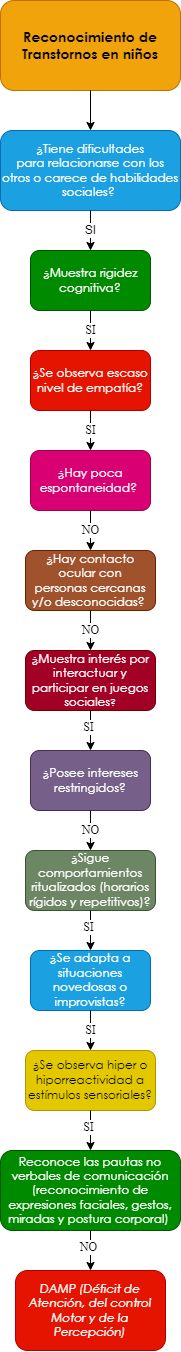

The diagram above was exported from draw.io. Its source (the exported page's mxGraphModel, read from the mxfile embedded in the PNG):
<mxGraphModel dx="661" dy="761" grid="1" gridSize="10" guides="1" tooltips="1" connect="1" arrows="1" fold="1" page="1" pageScale="1" pageWidth="10000" pageHeight="10000" math="0" shadow="0">
  <root>
    <mxCell id="0" />
    <mxCell id="1" parent="0" />
    <mxCell id="eSyxj0o0_MKRUbqtamEU-1" value="&lt;span style=&quot;font-family: &amp;quot;Century Gothic&amp;quot;, sans-serif;&quot;&gt;&lt;font style=&quot;font-size: 14px;&quot;&gt;&lt;b style=&quot;&quot;&gt;Reconocimiento de Transtornos en niños&lt;/b&gt;&lt;/font&gt;&lt;/span&gt;" style="rounded=1;whiteSpace=wrap;html=1;fillColor=#f0a30a;strokeColor=#BD7000;fontColor=#000000;gradientColor=none;glass=0;sketch=0;shadow=0;" parent="1" vertex="1">
      <mxGeometry x="2850" y="40" width="180" height="90" as="geometry" />
    </mxCell>
    <mxCell id="eSyxj0o0_MKRUbqtamEU-2" value="" style="endArrow=classic;html=1;exitX=0.5;exitY=1;exitDx=0;exitDy=0;entryX=0.5;entryY=0;entryDx=0;entryDy=0;" parent="1" source="eSyxj0o0_MKRUbqtamEU-1" target="eSyxj0o0_MKRUbqtamEU-4" edge="1">
      <mxGeometry width="50" height="50" relative="1" as="geometry">
        <mxPoint x="2880" y="270" as="sourcePoint" />
        <mxPoint x="2860" y="220" as="targetPoint" />
      </mxGeometry>
    </mxCell>
    <mxCell id="eSyxj0o0_MKRUbqtamEU-4" value="&lt;div style=&quot;&quot;&gt;&lt;div style=&quot;&quot;&gt;&lt;p style=&quot;&quot; class=&quot;MsoNormal&quot;&gt;&lt;span style=&quot;line-height: 107%; font-family: &amp;quot;Century Gothic&amp;quot;, sans-serif;&quot;&gt;¿Tiene dificultades&lt;br/&gt;para relacionarse con los otros o carece de habilidades sociales?&amp;nbsp;&lt;/span&gt;&lt;/p&gt;&lt;/div&gt;&lt;/div&gt;" style="rounded=1;whiteSpace=wrap;html=1;shadow=0;glass=0;sketch=0;align=center;fillColor=#1ba1e2;fontColor=#ffffff;strokeColor=#006EAF;" parent="1" vertex="1">
      <mxGeometry x="2850" y="170" width="180" height="80" as="geometry" />
    </mxCell>
    <mxCell id="eSyxj0o0_MKRUbqtamEU-10" value="SI" style="endArrow=classic;html=1;fontFamily=Helvetica;fontSize=12;fontColor=#000000;exitX=0.5;exitY=1;exitDx=0;exitDy=0;entryX=0.5;entryY=0;entryDx=0;entryDy=0;" parent="1" source="eSyxj0o0_MKRUbqtamEU-4" target="eSyxj0o0_MKRUbqtamEU-12" edge="1">
      <mxGeometry width="50" height="50" relative="1" as="geometry">
        <mxPoint x="2920" y="360" as="sourcePoint" />
        <mxPoint x="2860" y="350" as="targetPoint" />
      </mxGeometry>
    </mxCell>
    <mxCell id="eSyxj0o0_MKRUbqtamEU-12" value="&lt;p class=&quot;MsoNormal&quot;&gt;&lt;span style=&quot;line-height: 107%; font-family: &amp;quot;Century Gothic&amp;quot;, sans-serif;&quot;&gt;&lt;font style=&quot;font-size: 12px;&quot;&gt;¿Muestra rigidez&lt;br/&gt;cognitiva?&lt;/font&gt;&lt;span style=&quot;font-size: 12pt;&quot;&gt;&lt;/span&gt;&lt;/span&gt;&lt;/p&gt;" style="rounded=1;whiteSpace=wrap;html=1;shadow=0;glass=0;sketch=0;fontFamily=Helvetica;fontSize=12;fontColor=#ffffff;fillColor=#008a00;strokeColor=#005700;" parent="1" vertex="1">
      <mxGeometry x="2880" y="290" width="120" height="60" as="geometry" />
    </mxCell>
    <mxCell id="eSyxj0o0_MKRUbqtamEU-13" value="&lt;p class=&quot;MsoNormal&quot;&gt;&lt;span style=&quot;line-height: 107%; font-family: &amp;quot;Century Gothic&amp;quot;, sans-serif;&quot;&gt;&lt;font style=&quot;font-size: 12px;&quot;&gt;¿Hay contacto ocular con&lt;br/&gt;personas cercanas y/o desconocidas?&lt;/font&gt;&lt;/span&gt;&lt;span style=&quot;font-size:12.0pt;line-height:107%;font-family:&lt;br/&gt;&amp;quot;Century Gothic&amp;quot;,sans-serif;mso-bidi-font-family:Arial&quot;&gt;&amp;nbsp;&lt;/span&gt;&lt;/p&gt;" style="rounded=1;whiteSpace=wrap;html=1;shadow=0;glass=0;sketch=0;fontFamily=Helvetica;fontSize=12;fontColor=#ffffff;fillColor=#a0522d;strokeColor=#6D1F00;" parent="1" vertex="1">
      <mxGeometry x="2875" y="590" width="130" height="60" as="geometry" />
    </mxCell>
    <mxCell id="eSyxj0o0_MKRUbqtamEU-15" value="SI" style="endArrow=classic;html=1;fontFamily=Times New Roman;fontSize=12;fontColor=#000000;exitX=0.5;exitY=1;exitDx=0;exitDy=0;entryX=0.5;entryY=0;entryDx=0;entryDy=0;" parent="1" source="eSyxj0o0_MKRUbqtamEU-12" target="eSyxj0o0_MKRUbqtamEU-17" edge="1">
      <mxGeometry width="50" height="50" relative="1" as="geometry">
        <mxPoint x="3010" y="450" as="sourcePoint" />
        <mxPoint x="2870" y="450" as="targetPoint" />
      </mxGeometry>
    </mxCell>
    <mxCell id="eSyxj0o0_MKRUbqtamEU-17" value="&lt;span style=&quot;line-height: 107%; font-family: &amp;quot;Century Gothic&amp;quot;, sans-serif;&quot;&gt;&lt;font style=&quot;font-size: 12px;&quot;&gt;¿Se observa escaso&lt;br/&gt;nivel de empatía?&lt;/font&gt;&lt;/span&gt;" style="rounded=1;whiteSpace=wrap;html=1;shadow=0;glass=0;sketch=0;fontFamily=Times New Roman;fontSize=12;fontColor=#ffffff;fillColor=#e51400;strokeColor=#B20000;" parent="1" vertex="1">
      <mxGeometry x="2880" y="390" width="120" height="60" as="geometry" />
    </mxCell>
    <mxCell id="eSyxj0o0_MKRUbqtamEU-20" value="SI" style="endArrow=classic;html=1;fontFamily=Times New Roman;fontSize=12;fontColor=#000000;exitX=0.5;exitY=1;exitDx=0;exitDy=0;entryX=0.5;entryY=0;entryDx=0;entryDy=0;" parent="1" source="eSyxj0o0_MKRUbqtamEU-17" target="eSyxj0o0_MKRUbqtamEU-22" edge="1">
      <mxGeometry width="50" height="50" relative="1" as="geometry">
        <mxPoint x="2940" y="450" as="sourcePoint" />
        <mxPoint x="2870" y="550" as="targetPoint" />
      </mxGeometry>
    </mxCell>
    <mxCell id="eSyxj0o0_MKRUbqtamEU-22" value="&lt;span style=&quot;line-height: 107%; font-family: &amp;quot;Century Gothic&amp;quot;, sans-serif;&quot;&gt;&lt;font style=&quot;font-size: 12px;&quot;&gt;¿Hay poca&lt;br/&gt;espontaneidad?&amp;nbsp;&lt;/font&gt;&lt;/span&gt;" style="rounded=1;whiteSpace=wrap;html=1;shadow=0;glass=0;sketch=0;fontFamily=Times New Roman;fontSize=12;fontColor=#ffffff;fillColor=#d80073;strokeColor=#A50040;" parent="1" vertex="1">
      <mxGeometry x="2880" y="490" width="120" height="60" as="geometry" />
    </mxCell>
    <mxCell id="eSyxj0o0_MKRUbqtamEU-28" value="NO" style="endArrow=classic;html=1;fontFamily=Times New Roman;fontSize=12;fontColor=#000000;exitX=0.5;exitY=1;exitDx=0;exitDy=0;entryX=0.5;entryY=0;entryDx=0;entryDy=0;" parent="1" source="eSyxj0o0_MKRUbqtamEU-22" target="eSyxj0o0_MKRUbqtamEU-13" edge="1">
      <mxGeometry width="50" height="50" relative="1" as="geometry">
        <mxPoint x="2940" y="550" as="sourcePoint" />
        <mxPoint x="2940" y="590" as="targetPoint" />
      </mxGeometry>
    </mxCell>
    <mxCell id="eSyxj0o0_MKRUbqtamEU-153" value="&lt;span style=&quot;line-height: 107%; font-family: &amp;quot;Century Gothic&amp;quot;, sans-serif;&quot;&gt;&lt;font style=&quot;font-size: 12px;&quot;&gt;¿&lt;/font&gt;&lt;/span&gt;&lt;span style=&quot;line-height: 107%; font-family: &amp;quot;Century Gothic&amp;quot;, sans-serif;&quot;&gt;Muestra interés por&lt;br/&gt;interactuar y participar en juegos sociales&lt;font size=&quot;1&quot;&gt;?&lt;/font&gt;&lt;/span&gt;" style="rounded=1;whiteSpace=wrap;html=1;shadow=0;glass=0;sketch=0;fontFamily=Times New Roman;fontSize=12;fontColor=#ffffff;fillColor=#a20025;strokeColor=#6F0000;" parent="1" vertex="1">
      <mxGeometry x="2875" y="690" width="130" height="60" as="geometry" />
    </mxCell>
    <mxCell id="eSyxj0o0_MKRUbqtamEU-155" value="NO" style="endArrow=classic;html=1;fontFamily=Times New Roman;fontSize=12;fontColor=#000000;entryX=0.5;entryY=0;entryDx=0;entryDy=0;exitX=0.5;exitY=1;exitDx=0;exitDy=0;" parent="1" source="eSyxj0o0_MKRUbqtamEU-13" target="eSyxj0o0_MKRUbqtamEU-153" edge="1">
      <mxGeometry width="50" height="50" relative="1" as="geometry">
        <mxPoint x="2975" y="670" as="sourcePoint" />
        <mxPoint x="2890" y="940" as="targetPoint" />
      </mxGeometry>
    </mxCell>
    <mxCell id="eSyxj0o0_MKRUbqtamEU-156" value="&lt;p class=&quot;MsoNormal&quot;&gt;&lt;span style=&quot;line-height: 107%; font-family: &amp;quot;Century Gothic&amp;quot;, sans-serif;&quot;&gt;&lt;font style=&quot;font-size: 12px;&quot;&gt;¿Posee intereses&lt;br&gt;restringidos?&lt;/font&gt;&lt;span style=&quot;font-size: 12pt;&quot;&gt;&lt;/span&gt;&lt;/span&gt;&lt;/p&gt;" style="rounded=1;whiteSpace=wrap;html=1;shadow=0;glass=0;sketch=0;fontFamily=Times New Roman;fontSize=12;fontColor=#ffffff;fillColor=#76608a;strokeColor=#432D57;" parent="1" vertex="1">
      <mxGeometry x="2880" y="790" width="120" height="60" as="geometry" />
    </mxCell>
    <mxCell id="eSyxj0o0_MKRUbqtamEU-158" value="" style="endArrow=classic;html=1;fontFamily=Times New Roman;fontSize=12;fontColor=#000000;exitX=0.5;exitY=1;exitDx=0;exitDy=0;entryX=0.5;entryY=0;entryDx=0;entryDy=0;" parent="1" source="eSyxj0o0_MKRUbqtamEU-153" target="eSyxj0o0_MKRUbqtamEU-156" edge="1">
      <mxGeometry width="50" height="50" relative="1" as="geometry">
        <mxPoint x="2940" y="870" as="sourcePoint" />
        <mxPoint x="2990" y="820" as="targetPoint" />
      </mxGeometry>
    </mxCell>
    <mxCell id="eSyxj0o0_MKRUbqtamEU-159" value="SI" style="edgeLabel;html=1;align=center;verticalAlign=middle;resizable=0;points=[];fontSize=12;fontFamily=Times New Roman;fontColor=#000000;" parent="eSyxj0o0_MKRUbqtamEU-158" vertex="1" connectable="0">
      <mxGeometry x="-0.2062" y="-3" relative="1" as="geometry">
        <mxPoint as="offset" />
      </mxGeometry>
    </mxCell>
    <mxCell id="eSyxj0o0_MKRUbqtamEU-160" value="&lt;p class=&quot;MsoNormal&quot;&gt;&lt;span style=&quot;line-height: 107%; font-family: &amp;quot;Century Gothic&amp;quot;, sans-serif;&quot;&gt;&lt;font style=&quot;font-size: 12px;&quot;&gt;¿Sigue&lt;/font&gt;&lt;/span&gt;&lt;span&gt; &lt;/span&gt;&lt;span style=&quot;line-height: 107%; font-family: &amp;quot;Century Gothic&amp;quot;, sans-serif;&quot;&gt;&lt;font style=&quot;font-size: 12px;&quot;&gt;comportamientos&lt;br&gt;ritualizados (horarios rígidos y repetitivos)?&lt;/font&gt;&lt;span style=&quot;font-size: 12pt;&quot;&gt;&lt;/span&gt;&lt;/span&gt;&lt;/p&gt;" style="rounded=1;whiteSpace=wrap;html=1;shadow=0;glass=0;sketch=0;fontFamily=Times New Roman;fontSize=12;fontColor=#ffffff;fillColor=#6d8764;strokeColor=#3A5431;" parent="1" vertex="1">
      <mxGeometry x="2875" y="890" width="130" height="60" as="geometry" />
    </mxCell>
    <mxCell id="eSyxj0o0_MKRUbqtamEU-162" value="NO" style="endArrow=classic;html=1;fontFamily=Times New Roman;fontSize=12;fontColor=#000000;entryX=0.5;entryY=0;entryDx=0;entryDy=0;exitX=0.5;exitY=1;exitDx=0;exitDy=0;" parent="1" source="eSyxj0o0_MKRUbqtamEU-156" target="eSyxj0o0_MKRUbqtamEU-160" edge="1">
      <mxGeometry width="50" height="50" relative="1" as="geometry">
        <mxPoint x="2975" y="940" as="sourcePoint" />
        <mxPoint x="2890" y="1210" as="targetPoint" />
      </mxGeometry>
    </mxCell>
    <mxCell id="eSyxj0o0_MKRUbqtamEU-163" value="&lt;p class=&quot;MsoNormal&quot;&gt;&lt;span style=&quot;line-height: 107%; font-family: &amp;quot;Century Gothic&amp;quot;, sans-serif;&quot;&gt;&lt;font style=&quot;font-size: 12px;&quot;&gt;&lt;span style=&quot;background-color: initial;&quot;&gt;¿Se adapta a situaciones&lt;br&gt;novedosas o improvistas&lt;/span&gt;?&lt;/font&gt;&lt;span style=&quot;font-size: 12pt;&quot;&gt;&lt;/span&gt;&lt;/span&gt;&lt;/p&gt;" style="rounded=1;whiteSpace=wrap;html=1;shadow=0;glass=0;sketch=0;fontFamily=Times New Roman;fontSize=12;fontColor=#ffffff;fillColor=#1ba1e2;strokeColor=#006EAF;" parent="1" vertex="1">
      <mxGeometry x="2880" y="990" width="120" height="60" as="geometry" />
    </mxCell>
    <mxCell id="eSyxj0o0_MKRUbqtamEU-165" value="" style="endArrow=classic;html=1;fontFamily=Times New Roman;fontSize=12;fontColor=#000000;exitX=0.5;exitY=1;exitDx=0;exitDy=0;entryX=0.5;entryY=0;entryDx=0;entryDy=0;" parent="1" source="eSyxj0o0_MKRUbqtamEU-160" target="eSyxj0o0_MKRUbqtamEU-163" edge="1">
      <mxGeometry width="50" height="50" relative="1" as="geometry">
        <mxPoint x="2880" y="1080" as="sourcePoint" />
        <mxPoint x="2985" y="1090" as="targetPoint" />
      </mxGeometry>
    </mxCell>
    <mxCell id="eSyxj0o0_MKRUbqtamEU-166" value="SI" style="edgeLabel;html=1;align=center;verticalAlign=middle;resizable=0;points=[];fontSize=12;fontFamily=Times New Roman;fontColor=#000000;" parent="eSyxj0o0_MKRUbqtamEU-165" vertex="1" connectable="0">
      <mxGeometry x="-0.2062" y="-3" relative="1" as="geometry">
        <mxPoint as="offset" />
      </mxGeometry>
    </mxCell>
    <mxCell id="eSyxj0o0_MKRUbqtamEU-167" value="&lt;p class=&quot;MsoNormal&quot;&gt;&lt;span style=&quot;line-height: 107%; font-family: &amp;quot;Century Gothic&amp;quot;, sans-serif;&quot;&gt;&lt;font style=&quot;font-size: 12px;&quot;&gt;&lt;span style=&quot;background-color: initial;&quot;&gt;¿Se observa hiper o&lt;br/&gt;hiporreactividad a estímulos sensoriales?&lt;/span&gt;&lt;/font&gt;&lt;span style=&quot;font-size: 12pt;&quot;&gt;&lt;/span&gt;&lt;/span&gt;&lt;/p&gt;" style="rounded=1;whiteSpace=wrap;html=1;shadow=0;glass=0;sketch=0;fontFamily=Times New Roman;fontSize=12;fontColor=#000000;fillColor=#e3c800;strokeColor=#B09500;" parent="1" vertex="1">
      <mxGeometry x="2875" y="1090" width="130" height="60" as="geometry" />
    </mxCell>
    <mxCell id="eSyxj0o0_MKRUbqtamEU-169" value="SI" style="endArrow=classic;html=1;fontFamily=Times New Roman;fontSize=12;fontColor=#000000;entryX=0.5;entryY=0;entryDx=0;entryDy=0;exitX=0.5;exitY=1;exitDx=0;exitDy=0;" parent="1" source="eSyxj0o0_MKRUbqtamEU-163" target="eSyxj0o0_MKRUbqtamEU-167" edge="1">
      <mxGeometry width="50" height="50" relative="1" as="geometry">
        <mxPoint x="2975" y="1210" as="sourcePoint" />
        <mxPoint x="2890" y="1480" as="targetPoint" />
      </mxGeometry>
    </mxCell>
    <mxCell id="eSyxj0o0_MKRUbqtamEU-171" value="" style="endArrow=classic;html=1;fontFamily=Times New Roman;fontSize=12;fontColor=#000000;exitX=0.5;exitY=1;exitDx=0;exitDy=0;entryX=0.5;entryY=0;entryDx=0;entryDy=0;" parent="1" source="eSyxj0o0_MKRUbqtamEU-167" target="eSyxj0o0_MKRUbqtamEU-173" edge="1">
      <mxGeometry width="50" height="50" relative="1" as="geometry">
        <mxPoint x="2880" y="1350" as="sourcePoint" />
        <mxPoint x="2975" y="1420" as="targetPoint" />
      </mxGeometry>
    </mxCell>
    <mxCell id="eSyxj0o0_MKRUbqtamEU-172" value="SI" style="edgeLabel;html=1;align=center;verticalAlign=middle;resizable=0;points=[];fontSize=12;fontFamily=Times New Roman;fontColor=#000000;" parent="eSyxj0o0_MKRUbqtamEU-171" vertex="1" connectable="0">
      <mxGeometry x="-0.2062" y="-3" relative="1" as="geometry">
        <mxPoint as="offset" />
      </mxGeometry>
    </mxCell>
    <mxCell id="eSyxj0o0_MKRUbqtamEU-173" value="&lt;p class=&quot;MsoNormal&quot;&gt;&lt;span style=&quot;line-height: 107%; font-family: &amp;quot;Century Gothic&amp;quot;, sans-serif;&quot;&gt;Reconoce las pautas no&lt;br/&gt;verbales de comunicación (reconocimiento de expresiones faciales, gestos,&lt;br/&gt;miradas y postura corporal)&amp;nbsp;&lt;/span&gt;&lt;/p&gt;" style="rounded=1;whiteSpace=wrap;html=1;shadow=0;glass=0;sketch=0;fontFamily=Times New Roman;fontSize=12;fontColor=#ffffff;fillColor=#008a00;strokeColor=#005700;" parent="1" vertex="1">
      <mxGeometry x="2850" y="1190" width="180" height="80" as="geometry" />
    </mxCell>
    <mxCell id="eSyxj0o0_MKRUbqtamEU-175" value="" style="endArrow=classic;html=1;fontFamily=Times New Roman;fontSize=12;fontColor=#000000;exitX=0.5;exitY=1;exitDx=0;exitDy=0;entryX=0.5;entryY=0;entryDx=0;entryDy=0;" parent="1" source="eSyxj0o0_MKRUbqtamEU-173" target="eSyxj0o0_MKRUbqtamEU-177" edge="1">
      <mxGeometry width="50" height="50" relative="1" as="geometry">
        <mxPoint x="2950" y="1160" as="sourcePoint" />
        <mxPoint x="2940" y="1300" as="targetPoint" />
      </mxGeometry>
    </mxCell>
    <mxCell id="eSyxj0o0_MKRUbqtamEU-176" value="NO" style="edgeLabel;html=1;align=center;verticalAlign=middle;resizable=0;points=[];fontSize=12;fontFamily=Times New Roman;fontColor=#000000;" parent="eSyxj0o0_MKRUbqtamEU-175" vertex="1" connectable="0">
      <mxGeometry x="-0.2062" y="-3" relative="1" as="geometry">
        <mxPoint as="offset" />
      </mxGeometry>
    </mxCell>
    <mxCell id="eSyxj0o0_MKRUbqtamEU-177" value="&lt;p class=&quot;MsoNormal&quot;&gt;&lt;i style=&quot;font-family: &amp;quot;Century Gothic&amp;quot;, sans-serif;&quot;&gt;DAMP (Déficit de&lt;br&gt;Atención, del control Motor y de la Percepción)&lt;/i&gt;&lt;br&gt;&lt;/p&gt;" style="rounded=1;whiteSpace=wrap;html=1;shadow=0;glass=0;sketch=0;fontFamily=Times New Roman;fontSize=12;fontColor=#ffffff;fillColor=#e51400;strokeColor=#B20000;" parent="1" vertex="1">
      <mxGeometry x="2865" y="1310" width="150" height="80" as="geometry" />
    </mxCell>
  </root>
</mxGraphModel>